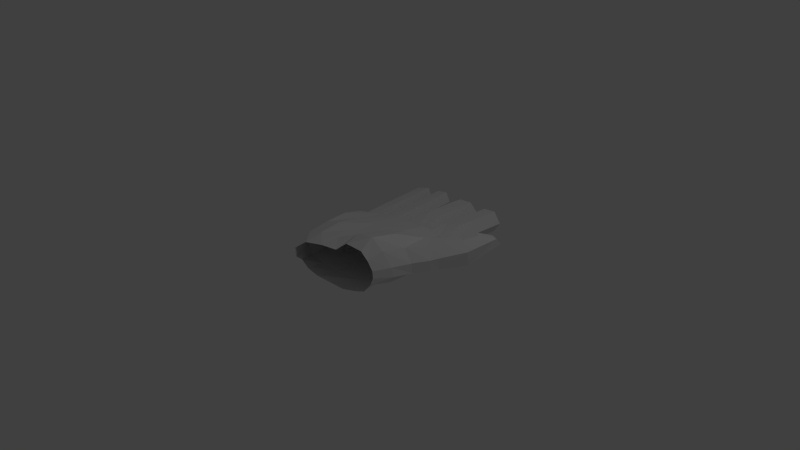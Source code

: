# Source: hand2.blend  (saved by Blender 2.71.0; exported with 4.5.12 LTS)
import bpy
from mathutils import Matrix  # noqa: F401  (used for matrix-valued properties, if any)

bpy.ops.wm.read_factory_settings(use_empty=True)
scene = bpy.context.scene
scene.name = 'Scene'

# ---- collections
col_collection_1 = bpy.data.collections.new('Collection 1'); scene.collection.children.link(col_collection_1)

# ---- materials (node trees are filled in below, after node groups)
mat_material = bpy.data.materials.new('Material')
mat_material.alpha_threshold = 0.0
mat_material.use_transparent_shadow = False
mat_material.roughness = 0.5
mat_material.line_color = (0.0, 0.0, 0.0, 1.0)

# ---- material node trees

# ---- world
world_world = bpy.data.worlds.new('World'); scene.world = world_world
world_world.color = (0.05088, 0.05088, 0.05088)
world_world.use_sun_shadow = False
world_world.sun_shadow_jitter_overblur = 0.0
world_world.cycles.sampling_method = 'MANUAL'
world_world.cycles.sample_map_resolution = 256

# ---- cameras
cam_camera = bpy.data.cameras.new('Camera')
cam_camera.clip_end = 100.0
cam_camera.lens = 35.0
cam_camera.sensor_width = 32.0
cam_camera.sensor_height = 18.0
cam_camera.ortho_scale = 7.314
cam_camera.dof.focus_distance = 0.0
cam_camera.dof.aperture_fstop = 128.0

# ---- lights
light_lamp = bpy.data.lights.new('Lamp', 'POINT')
light_lamp.transmission_factor = 0.0
light_lamp.cutoff_distance = 30.0
light_lamp.energy = 100.0
light_lamp.shadow_buffer_clip_start = 1.001
light_lamp.shadow_soft_size = 0.1
light_lamp.shadow_maximum_resolution = 0.006
light_lamp.use_absolute_resolution = True
light_lamp.cycles.use_multiple_importance_sampling = False

# ---- meshes
me_cube = bpy.data.meshes.new('Cube')
me_cube.from_pydata([(-0.7861, -0.4132, 0.1865), (-0.9033, 0.5602, 0.1224), (0.3874, 0.6581, -0.1777), (-0.7696, -0.4053, -0.1401), (-0.8682, 0.5036, -0.08056), (0.4601, 0.7093, -0.0468), (0.3821, 0.7964, 0.1137), (-0.635, 0.7142, 0.1123), (-0.5263, 0.6011, -0.1254), (-0.5499, -0.3981, 0.2621), (0.118, 0.6276, -0.2205), (-0.6045, 0.5105, -0.1394), (0.0864, -0.3537, -0.1963), (-0.5516, -0.4145, -0.1821), (-0.8859, 0.2678, 0.1965), (0.4361, 0.4259, -0.1334), (-0.8547, 0.2445, -0.1133), (0.4982, 0.549, 0.009827), (-0.6485, 0.2986, 0.1903), (0.07454, 0.3608, -0.2248), (-0.6236, 0.2906, -0.1708), (-0.619, -0.7793, 0.1485), (-0.6754, -0.6409, -0.09906), (-0.5645, 0.7896, 0.0838), (-0.4991, -0.6972, 0.2438), (0.1011, -0.6176, -0.2207), (-0.5313, -0.6646, -0.155), (0.3867, -0.5368, 0.3885), (0.5594, 0.4413, 0.113), (0.07547, 0.8098, 0.144), (0.7994, 0.2866, 0.3339), (0.6263, 0.4353, 0.3086), (0.7468, 0.4392, -0.04118), (0.6314, 0.5085, 0.1137), (0.5637, 0.3579, 0.3149), (0.3796, -0.3481, 0.5082), (0.8965, 0.2914, 0.02455), (0.5931, 0.03969, -0.07332), (0.9104, 0.2526, 0.1896), (-0.8426, -0.07486, 0.1996), (0.6498, -0.2599, 0.02677), (-0.6154, -0.05014, 0.2595), (0.2514, 0.2901, 0.3217), (0.504, -0.504, -0.04197), (0.07271, 0.08035, 0.3408), (0.4265, -0.01653, 0.4537), (0.1464, -0.5637, 0.4116), (-0.05693, -0.2942, 0.3258), (0.05776, -0.659, 0.3319), (-0.07654, 0.1085, 0.2428), (-0.8269, -0.4024, 0.01745), (-0.9191, 0.504, 0.03798), (-0.6227, 0.5786, -0.01219), (-0.8842, -0.07472, 0.03187), (-0.6197, -0.7797, 0.0223), (0.09756, 0.7359, -0.03655), (-0.2413, 0.5754, -0.198), (-0.2833, -0.3992, -0.2063), (-0.339, 0.7806, 0.1309), (-0.3275, 0.3394, 0.2018), (-0.2876, -0.04993, -0.2194), (-0.3268, -0.6778, -0.1787), (-0.214, -0.6633, 0.2964), (-0.2672, -0.3389, 0.2739), (-0.3101, 0.01493, 0.2316), (-0.2888, 0.6625, -0.02663), (0.07248, -0.01541, -0.1948), (-0.8285, -0.08277, -0.1324), (-0.5824, -0.06767, -0.1798), (-0.9295, 0.2735, 0.0233), (-0.2982, 0.3231, -0.2199), (0.1085, 0.8167, -0.04534), (0.1744, 0.8879, 0.0997), (0.179, 0.7824, -0.1871), (0.351, 0.8527, 0.09083), (0.4248, 0.8496, -0.05388), (0.385, -0.2855, -0.1346), (0.4271, -0.5653, -0.1551), (0.0499, 0.8032, -0.03917), (0.0244, -0.266, 0.3994), (-0.1769, 0.672, -0.1722), (-0.03239, 0.8728, 0.1129), (0.3509, 0.8395, -0.1696), (-0.2746, 0.7401, -0.03297), (-0.2313, 0.8503, 0.09816), (0.00199, 0.7102, -0.1951), (-0.6053, 0.6667, -0.01688), (-0.3586, 0.6331, -0.1731), (-0.4254, 0.8191, 0.09348), (-0.3395, 0.7378, -0.02871), (-0.8531, 0.6533, 0.08678), (-0.8391, 0.5794, -0.06867), (-0.7121, 0.7346, 0.1027), (-0.6953, 0.5994, -0.1226), (-0.9057, 0.5767, 0.02832), (-0.6588, 0.6484, -0.01267), (-0.6383, 1.179, -0.1595), (-0.6621, 1.236, 0.04911), (0.07534, 1.259, -0.06242), (0.1371, 1.206, 0.06975), (0.1504, 1.224, -0.2004), (0.3242, 1.212, 0.08514), (0.4191, 1.224, -0.0736), (-0.01093, 1.273, -0.0661), (-0.2653, 1.25, -0.1931), (-0.08663, 1.227, 0.07164), (0.3326, 1.21, -0.2126), (-0.3446, 1.254, -0.06669), (-0.2833, 1.272, 0.07173), (-0.06946, 1.255, -0.2108), (-0.7154, 1.207, -0.05535), (-0.4968, 1.232, -0.204), (-0.5229, 1.264, 0.05848), (-0.4549, 1.262, -0.07088), (-0.9506, 1.098, 0.05178), (-0.9481, 1.085, -0.1129), (-0.8097, 1.181, 0.06799), (-0.8078, 1.151, -0.1569), (-1.015, 1.081, -0.01616), (-0.7688, 1.19, -0.05075), (-0.7418, 1.658, -0.2017), (-0.7656, 1.715, 0.006883), (0.04616, 1.749, -0.1049), (0.1079, 1.696, 0.0273), (0.1212, 1.714, -0.2428), (0.295, 1.701, 0.04269), (0.3899, 1.713, -0.116), (-0.07158, 1.759, -0.1089), (-0.3259, 1.737, -0.2359), (-0.1473, 1.714, 0.02888), (0.3034, 1.699, -0.255), (-0.4052, 1.741, -0.1095), (-0.344, 1.758, 0.02897), (-0.1301, 1.741, -0.2536), (-0.8189, 1.686, -0.09758), (-0.6002, 1.712, -0.2462), (-0.6264, 1.743, 0.01625), (-0.5584, 1.742, -0.1131), (-1.054, 1.577, 0.009552), (-1.052, 1.565, -0.1552), (-0.9131, 1.66, 0.02576), (-0.9112, 1.63, -0.1992), (-1.118, 1.561, -0.05838), (-0.8723, 1.669, -0.09297), (-0.8119, 1.983, -0.2303), (-0.8357, 2.04, -0.02173), (0.02639, 2.08, -0.1336), (0.08813, 2.027, -0.001461), (0.1014, 2.045, -0.2716), (0.2753, 2.033, 0.01393), (0.3701, 2.045, -0.1448), (-0.1127, 2.089, -0.1378), (-0.367, 2.066, -0.2649), (-0.1884, 2.043, -9.859e-05), (0.2836, 2.031, -0.2838), (-0.4463, 2.07, -0.1384), (-0.3672, 2.013, 0.0007992), (-0.1712, 2.071, -0.2825), (-0.8891, 2.011, -0.1262), (-0.6704, 2.036, -0.2748), (-0.6965, 2.068, -0.01236), (-0.6285, 2.066, -0.1417), (-1.124, 1.902, -0.01906), (-1.122, 1.889, -0.1838), (-0.9833, 1.985, -0.002854), (-0.9814, 1.955, -0.2278), (-1.188, 1.885, -0.087), (-0.9425, 1.993, -0.1216), (1.003, 0.5709, 0.3619), (0.8395, 0.7163, 0.3177), (0.979, 0.7458, -0.02156), (0.8663, 0.7592, 0.1261), (1.089, 0.6024, 0.0304), (1.115, 0.5598, 0.2413), (1.115, 0.7654, 0.3968), (0.9961, 0.8618, 0.3627), (1.166, 1.076, 0.2263), (1.087, 1.049, 0.291), (1.291, 0.9768, 0.271), (1.272, 0.9114, 0.3573), (0.8466, 0.2014, 0.01322), (0.5396, -0.4927, 0.05662), (0.684, 0.3672, -0.06064), (0.7505, 0.2049, 0.3294), (0.8586, 0.1695, 0.174), (0.0979, 0.3965, 0.2265), (0.3907, 0.5043, 0.1741), (0.5771, -0.25, -0.07745), (0.7221, -0.005929, 0.0112), (0.5393, -0.4981, 0.1581), (0.3767, 0.04913, -0.1362), (0.4759, -0.5139, 0.2776), (0.6184, -0.03254, 0.3381), (0.5335, -0.3212, 0.3639), (0.7348, -0.03475, 0.1632), (0.6472, -0.2855, 0.1691)], [], [(41, 9, 0, 39), (69, 16, 4, 51), (1, 51, 94, 90), (64, 63, 9, 41), (60, 68, 13, 57), (57, 13, 26, 61), (33, 28, 182, 32), (63, 47, 48, 62), (7, 18, 14, 1), (11, 4, 16, 20), (58, 59, 18, 7), (31, 34, 183, 30), (73, 10, 2, 82), (56, 11, 20, 70), (30, 183, 184, 38), (47, 49, 44, 79), (13, 3, 22, 26), (50, 0, 21, 54), (0, 9, 24, 21), (17, 15, 182, 28), (34, 45, 192, 183), (190, 76, 187, 37), (36, 180, 184, 38), (33, 28, 34, 31), (76, 77, 43, 187), (49, 185, 42, 44), (39, 53, 69, 14), (59, 64, 41, 18), (20, 16, 67, 68), (0, 50, 53, 39), (190, 66, 12, 76), (16, 69, 53, 67), (50, 3, 67, 53), (35, 45, 192, 193), (68, 67, 3, 13), (15, 17, 5, 2), (193, 192, 194, 195), (76, 12, 25, 77), (15, 190, 37, 182), (186, 17, 28, 34), (58, 65, 83, 84), (14, 69, 51, 1), (52, 7, 92, 95), (3, 50, 54, 22), (65, 56, 80, 83), (29, 55, 71, 72), (55, 10, 73, 71), (49, 47, 63, 64), (66, 60, 57, 12), (12, 57, 61, 25), (9, 63, 62, 24), (10, 56, 70, 19), (18, 41, 39, 14), (65, 58, 88, 89), (56, 65, 89, 87), (5, 17, 186, 6), (192, 183, 184, 194), (29, 185, 59, 58), (37, 187, 40, 188), (46, 79, 35, 27), (60, 70, 20, 68), (70, 60, 66, 19), (6, 186, 185, 29), (5, 6, 74, 75), (10, 19, 15, 2), (15, 19, 66, 190), (2, 5, 75, 82), (23, 86, 110, 97), (74, 72, 99, 101), (185, 49, 64, 59), (6, 29, 72, 74), (32, 182, 180, 36), (185, 186, 34, 42), (94, 91, 115, 118), (8, 87, 111, 96), (29, 58, 84, 81), (10, 55, 78, 85), (55, 29, 81, 78), (56, 10, 85, 80), (84, 83, 107, 108), (75, 74, 101, 102), (11, 56, 87, 8), (7, 52, 86, 23), (52, 11, 8, 86), (58, 7, 23, 88), (80, 85, 109, 104), (93, 95, 119, 117), (11, 52, 95, 93), (4, 11, 93, 91), (51, 4, 91, 94), (7, 1, 90, 92), (106, 102, 126, 130), (100, 106, 130, 124), (111, 113, 137, 135), (105, 108, 132, 129), (118, 115, 139, 142), (107, 104, 128, 131), (109, 103, 127, 133), (117, 119, 143, 141), (81, 84, 108, 105), (82, 75, 102, 106), (88, 23, 97, 112), (78, 81, 105, 103), (85, 78, 103, 109), (90, 94, 118, 114), (89, 88, 112, 113), (71, 73, 100, 98), (83, 80, 104, 107), (91, 93, 117, 115), (72, 71, 98, 99), (92, 90, 114, 116), (73, 82, 106, 100), (86, 8, 96, 110), (95, 92, 116, 119), (87, 89, 113, 111), (128, 133, 157, 152), (138, 142, 166, 162), (121, 134, 158, 145), (125, 123, 147, 149), (120, 135, 159, 144), (130, 126, 150, 154), (124, 130, 154, 148), (135, 137, 161, 159), (96, 111, 135, 120), (101, 99, 123, 125), (97, 110, 134, 121), (114, 118, 142, 138), (104, 109, 133, 128), (112, 97, 121, 136), (115, 117, 141, 139), (103, 105, 129, 127), (108, 107, 131, 132), (116, 114, 138, 140), (113, 112, 136, 137), (102, 101, 125, 126), (99, 98, 122, 123), (119, 116, 140, 143), (98, 100, 124, 122), (110, 96, 120, 134), (149, 147, 146, 150), (154, 150, 146, 148), (155, 151, 153, 156), (152, 157, 151, 155), (158, 161, 160, 145), (144, 159, 161, 158), (167, 164, 162, 166), (165, 167, 166, 163), (136, 121, 145, 160), (139, 141, 165, 163), (127, 129, 153, 151), (132, 131, 155, 156), (140, 138, 162, 164), (137, 136, 160, 161), (126, 125, 149, 150), (123, 122, 146, 147), (143, 140, 164, 167), (122, 124, 148, 146), (134, 120, 144, 158), (141, 143, 167, 165), (133, 127, 151, 157), (131, 128, 152, 155), (142, 139, 163, 166), (129, 132, 156, 153), (36, 38, 173, 172), (32, 36, 172, 170), (172, 173, 179, 178), (170, 172, 178, 176), (30, 38, 173, 168), (33, 31, 169, 171), (33, 32, 170, 171), (31, 30, 168, 169), (174, 179, 177, 175), (176, 178, 179, 177), (168, 173, 179, 174), (171, 169, 175, 177), (171, 170, 176, 177), (169, 168, 174, 175), (45, 35, 79, 44), (181, 189, 195, 40), (188, 40, 195, 194), (193, 195, 189, 191), (48, 47, 79, 46), (42, 34, 45, 44), (43, 181, 40, 187), (35, 193, 191, 27), (182, 37, 188, 180), (180, 188, 194, 184)])
me_cube.materials.append(mat_material)
me_cube.use_remesh_preserve_volume = False
me_cube.use_remesh_preserve_attributes = False
me_cube.use_mirror_vertex_groups = False
me_cube.update()

# ---- objects
ob_cube = bpy.data.objects.new('Cube', me_cube)
ob_lamp = bpy.data.objects.new('Lamp', light_lamp)
ob_camera = bpy.data.objects.new('Camera', cam_camera)

# ---- transforms, parenting, visibility, modifiers, constraints
ob_cube.location = (0.0, 0.0, 0.0)
ob_cube.lock_rotations_4d = False
ob_cube.empty_display_type = 'ARROWS'
ob_cube.lineart.crease_threshold = 0.0
ob_lamp.location = (4.076, 1.005, 5.904)
ob_lamp.rotation_euler = (0.6503, 0.05522, 1.866)
ob_lamp.lock_rotations_4d = False
ob_lamp.empty_display_type = 'ARROWS'
ob_lamp.color = (0.0, 0.0, 0.0, 0.0)
ob_lamp.lineart.crease_threshold = 0.0
ob_camera.location = (7.481, -6.508, 5.344)
ob_camera.rotation_euler = (1.109, 0.01082, 0.8149)
ob_camera.lock_rotations_4d = False
ob_camera.empty_display_type = 'ARROWS'
ob_camera.color = (0.0, 0.0, 0.0, 0.0)
ob_camera.display_type = 'WIRE'
ob_camera.lineart.crease_threshold = 0.0

# ---- collection membership
col_collection_1.objects.link(ob_cube)
col_collection_1.objects.link(ob_lamp)
col_collection_1.objects.link(ob_camera)

# ---- scene / render settings (as saved in the file)
scene.camera = ob_camera
scene.frame_start = 1; scene.frame_end = 250; scene.frame_set(1)
scene.render.engine = 'BLENDER_EEVEE_NEXT'
scene.render.resolution_percentage = 50
scene.render.dither_intensity = 0.0
scene.cycles.use_denoising = False
scene.cycles.samples = 10
scene.cycles.sampling_pattern = 'TABULATED_SOBOL'
scene.cycles.light_sampling_threshold = 0.0
scene.cycles.use_adaptive_sampling = False
scene.cycles.use_light_tree = False
scene.cycles.blur_glossy = 0.0
scene.cycles.volume_bounces = 1
scene.cycles.pixel_filter_type = 'GAUSSIAN'
scene.cycles.sample_clamp_indirect = 0.0
scene.view_settings.view_transform = 'Standard'
bpy.context.view_layer.update()
